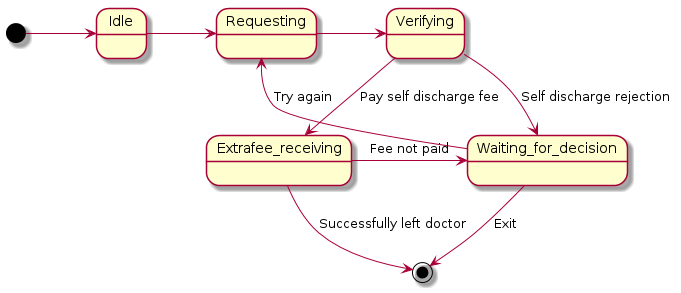

The diagram above was rendered by PlantUML. Its source (embedded in the PNG):
@startuml
[*] -> Idle 
Idle -> Requesting
Requesting -> Verifying
Verifying -down-> Waiting_for_decision : Self discharge rejection
Waiting_for_decision -up-> Requesting : Try again
Verifying -d-> Extrafee_receiving : Pay self discharge fee
Extrafee_receiving-> Waiting_for_decision : Fee not paid
Waiting_for_decision -d-> [*] : Exit
Extrafee_receiving -down-> [*] : Successfully left doctor
@enduml